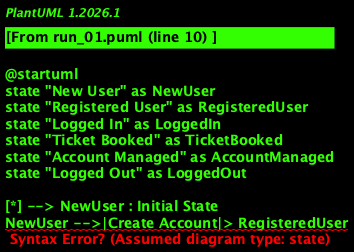

The diagram above was rendered by PlantUML. Its source (embedded in the PNG):
@startuml
state "New User" as NewUser
state "Registered User" as RegisteredUser
state "Logged In" as LoggedIn
state "Ticket Booked" as TicketBooked
state "Account Managed" as AccountManaged
state "Logged Out" as LoggedOut

[*] --> NewUser : Initial State
NewUser -->|Create Account|> RegisteredUser
RegisteredUser -->|Validate Registration|> RegisteredUser
RegisteredUser -->|Login|> LoggedIn
LoggedIn -->|Check Ticket Status|> LoggedIn
LoggedIn -->|Book Ticket|> TicketBooked
TicketBooked -->|Confirm Payment|> TicketBooked
TicketBooked -->|Logout|> LoggedOut
LoggedIn -->|Manage Account|> AccountManaged
AccountManaged -->|Save Changes|> RegisteredUser
RegisteredUser -->|Logout|> LoggedOut

[*] --> TicketBooked : Final State
[*] --> AccountManaged : Final State
[*] --> LoggedOut : Final State

@enduml